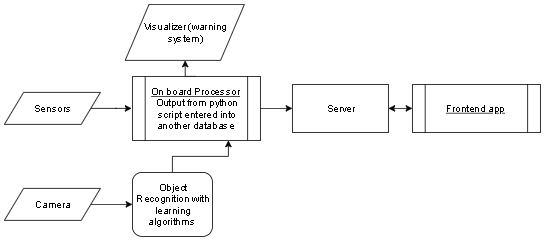

The diagram above was exported from draw.io. Its source (the exported page's mxGraphModel, read from the mxfile embedded in the PNG):
<mxGraphModel dx="782" dy="469" grid="1" gridSize="10" guides="1" tooltips="1" connect="1" arrows="1" fold="1" page="1" pageScale="1" pageWidth="827" pageHeight="1169" math="0" shadow="0">
  <root>
    <mxCell id="0" />
    <mxCell id="1" parent="0" />
    <mxCell id="gIsTz8toTNXn6RhPZmFc-50" style="edgeStyle=orthogonalEdgeStyle;rounded=0;orthogonalLoop=1;jettySize=auto;html=1;exitX=0.5;exitY=0;exitDx=0;exitDy=0;entryX=0.5;entryY=1;entryDx=0;entryDy=0;" parent="1" target="gIsTz8toTNXn6RhPZmFc-11" edge="1">
      <mxGeometry relative="1" as="geometry">
        <mxPoint x="279.5" y="160" as="sourcePoint" />
      </mxGeometry>
    </mxCell>
    <mxCell id="lwKR-EXCbX-FissXmWXe-2" value="" style="edgeStyle=orthogonalEdgeStyle;rounded=0;orthogonalLoop=1;jettySize=auto;html=1;" edge="1" parent="1" source="gIsTz8toTNXn6RhPZmFc-7" target="lwKR-EXCbX-FissXmWXe-1">
      <mxGeometry relative="1" as="geometry" />
    </mxCell>
    <mxCell id="gIsTz8toTNXn6RhPZmFc-7" value="&lt;u&gt;On board Processor&lt;/u&gt;&amp;nbsp;&lt;br&gt;Output from python script entered into another database&amp;nbsp;" style="shape=process;whiteSpace=wrap;html=1;backgroundOutline=1;" parent="1" vertex="1">
      <mxGeometry x="200" y="160" width="160" height="80" as="geometry" />
    </mxCell>
    <mxCell id="gIsTz8toTNXn6RhPZmFc-34" value="" style="edgeStyle=orthogonalEdgeStyle;rounded=0;orthogonalLoop=1;jettySize=auto;html=1;" parent="1" source="gIsTz8toTNXn6RhPZmFc-8" target="gIsTz8toTNXn6RhPZmFc-26" edge="1">
      <mxGeometry relative="1" as="geometry" />
    </mxCell>
    <mxCell id="gIsTz8toTNXn6RhPZmFc-8" value="&lt;span style=&quot;white-space: normal&quot;&gt;Camera&lt;/span&gt;" style="shape=parallelogram;perimeter=parallelogramPerimeter;whiteSpace=wrap;html=1;" parent="1" vertex="1">
      <mxGeometry x="40" y="300" width="120" height="40" as="geometry" />
    </mxCell>
    <mxCell id="gIsTz8toTNXn6RhPZmFc-15" style="edgeStyle=orthogonalEdgeStyle;rounded=0;orthogonalLoop=1;jettySize=auto;html=1;entryX=0;entryY=0.5;entryDx=0;entryDy=0;" parent="1" source="gIsTz8toTNXn6RhPZmFc-10" edge="1">
      <mxGeometry relative="1" as="geometry">
        <mxPoint x="199" y="200" as="targetPoint" />
      </mxGeometry>
    </mxCell>
    <mxCell id="gIsTz8toTNXn6RhPZmFc-10" value="Sensors" style="shape=parallelogram;perimeter=parallelogramPerimeter;whiteSpace=wrap;html=1;" parent="1" vertex="1">
      <mxGeometry x="40" y="180" width="120" height="40" as="geometry" />
    </mxCell>
    <mxCell id="gIsTz8toTNXn6RhPZmFc-11" value="Visualizer (warning system)" style="shape=parallelogram;perimeter=parallelogramPerimeter;whiteSpace=wrap;html=1;" parent="1" vertex="1">
      <mxGeometry x="191" y="70" width="149" height="70" as="geometry" />
    </mxCell>
    <mxCell id="gIsTz8toTNXn6RhPZmFc-24" value="&lt;u&gt;Frontend app&lt;/u&gt;&amp;nbsp;&lt;br&gt;" style="shape=process;whiteSpace=wrap;html=1;backgroundOutline=1;" parent="1" vertex="1">
      <mxGeometry x="550" y="170" width="160" height="60" as="geometry" />
    </mxCell>
    <mxCell id="gIsTz8toTNXn6RhPZmFc-35" value="" style="edgeStyle=orthogonalEdgeStyle;rounded=0;orthogonalLoop=1;jettySize=auto;html=1;entryX=0.75;entryY=1;entryDx=0;entryDy=0;" parent="1" source="gIsTz8toTNXn6RhPZmFc-26" target="gIsTz8toTNXn6RhPZmFc-7" edge="1">
      <mxGeometry relative="1" as="geometry">
        <mxPoint x="320" y="320" as="targetPoint" />
      </mxGeometry>
    </mxCell>
    <mxCell id="gIsTz8toTNXn6RhPZmFc-26" value="Object Recognition with learning algorithms&amp;nbsp;" style="rounded=1;whiteSpace=wrap;html=1;" parent="1" vertex="1">
      <mxGeometry x="200" y="280" width="100" height="80" as="geometry" />
    </mxCell>
    <mxCell id="lwKR-EXCbX-FissXmWXe-1" value="Server" style="rounded=0;whiteSpace=wrap;html=1;" vertex="1" parent="1">
      <mxGeometry x="400" y="170" width="120" height="60" as="geometry" />
    </mxCell>
    <mxCell id="lwKR-EXCbX-FissXmWXe-3" value="" style="endArrow=classic;startArrow=classic;html=1;entryX=0;entryY=0.5;entryDx=0;entryDy=0;exitX=1;exitY=0.5;exitDx=0;exitDy=0;" edge="1" parent="1" source="lwKR-EXCbX-FissXmWXe-1" target="gIsTz8toTNXn6RhPZmFc-24">
      <mxGeometry width="50" height="50" relative="1" as="geometry">
        <mxPoint x="490" y="300" as="sourcePoint" />
        <mxPoint x="540" y="250" as="targetPoint" />
      </mxGeometry>
    </mxCell>
  </root>
</mxGraphModel>